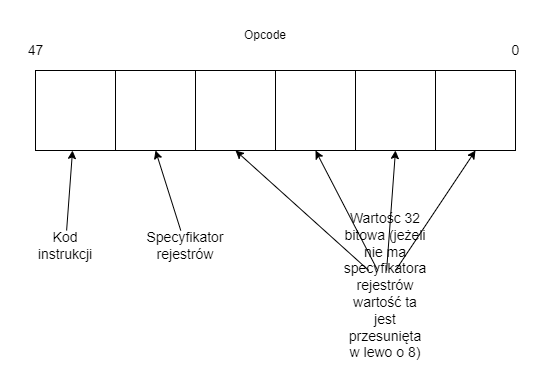

The diagram above was exported from draw.io. Its source (the exported page's mxGraphModel, read from the mxfile embedded in the PNG):
<mxGraphModel dx="1102" dy="857" grid="1" gridSize="10" guides="1" tooltips="1" connect="1" arrows="1" fold="1" page="1" pageScale="1" pageWidth="827" pageHeight="1169" math="0" shadow="0">
  <root>
    <mxCell id="0" />
    <mxCell id="1" parent="0" />
    <mxCell id="D0EoFRi8T5CvsxYcSKIk-1" value="" style="rounded=0;whiteSpace=wrap;html=1;" vertex="1" parent="1">
      <mxGeometry x="120" y="320" width="480" height="80" as="geometry" />
    </mxCell>
    <mxCell id="D0EoFRi8T5CvsxYcSKIk-2" value="" style="rounded=0;whiteSpace=wrap;html=1;" vertex="1" parent="1">
      <mxGeometry x="120" y="320" width="80" height="80" as="geometry" />
    </mxCell>
    <mxCell id="D0EoFRi8T5CvsxYcSKIk-3" value="" style="rounded=0;whiteSpace=wrap;html=1;" vertex="1" parent="1">
      <mxGeometry x="200" y="320" width="80" height="80" as="geometry" />
    </mxCell>
    <mxCell id="D0EoFRi8T5CvsxYcSKIk-4" value="" style="rounded=0;whiteSpace=wrap;html=1;" vertex="1" parent="1">
      <mxGeometry x="280" y="320" width="80" height="80" as="geometry" />
    </mxCell>
    <mxCell id="D0EoFRi8T5CvsxYcSKIk-5" value="" style="rounded=0;whiteSpace=wrap;html=1;" vertex="1" parent="1">
      <mxGeometry x="360" y="320" width="80" height="80" as="geometry" />
    </mxCell>
    <mxCell id="D0EoFRi8T5CvsxYcSKIk-6" value="" style="rounded=0;whiteSpace=wrap;html=1;" vertex="1" parent="1">
      <mxGeometry x="440" y="320" width="80" height="80" as="geometry" />
    </mxCell>
    <mxCell id="D0EoFRi8T5CvsxYcSKIk-7" value="" style="rounded=0;whiteSpace=wrap;html=1;" vertex="1" parent="1">
      <mxGeometry x="520" y="320" width="80" height="80" as="geometry" />
    </mxCell>
    <mxCell id="D0EoFRi8T5CvsxYcSKIk-8" value="Opcode" style="text;html=1;strokeColor=none;fillColor=none;align=center;verticalAlign=middle;whiteSpace=wrap;rounded=0;" vertex="1" parent="1">
      <mxGeometry x="320" y="270" width="60" height="30" as="geometry" />
    </mxCell>
    <mxCell id="D0EoFRi8T5CvsxYcSKIk-12" style="rounded=0;orthogonalLoop=1;jettySize=auto;html=1;fontSize=14;" edge="1" parent="1" source="D0EoFRi8T5CvsxYcSKIk-9" target="D0EoFRi8T5CvsxYcSKIk-2">
      <mxGeometry relative="1" as="geometry" />
    </mxCell>
    <mxCell id="D0EoFRi8T5CvsxYcSKIk-9" value="Kod instrukcji" style="text;html=1;strokeColor=none;fillColor=none;align=center;verticalAlign=middle;whiteSpace=wrap;rounded=0;fontSize=14;" vertex="1" parent="1">
      <mxGeometry x="120" y="480" width="60" height="30" as="geometry" />
    </mxCell>
    <mxCell id="D0EoFRi8T5CvsxYcSKIk-13" style="rounded=0;orthogonalLoop=1;jettySize=auto;html=1;entryX=0.5;entryY=1;entryDx=0;entryDy=0;fontSize=14;" edge="1" parent="1" source="D0EoFRi8T5CvsxYcSKIk-10" target="D0EoFRi8T5CvsxYcSKIk-3">
      <mxGeometry relative="1" as="geometry" />
    </mxCell>
    <mxCell id="D0EoFRi8T5CvsxYcSKIk-10" value="Specyfikator rejestrów" style="text;html=1;strokeColor=none;fillColor=none;align=center;verticalAlign=middle;whiteSpace=wrap;rounded=0;fontSize=14;" vertex="1" parent="1">
      <mxGeometry x="240" y="480" width="60" height="30" as="geometry" />
    </mxCell>
    <mxCell id="D0EoFRi8T5CvsxYcSKIk-14" style="rounded=0;orthogonalLoop=1;jettySize=auto;html=1;fontSize=14;entryX=0.5;entryY=1;entryDx=0;entryDy=0;" edge="1" parent="1" source="D0EoFRi8T5CvsxYcSKIk-11" target="D0EoFRi8T5CvsxYcSKIk-4">
      <mxGeometry relative="1" as="geometry" />
    </mxCell>
    <mxCell id="D0EoFRi8T5CvsxYcSKIk-15" style="rounded=0;orthogonalLoop=1;jettySize=auto;html=1;entryX=0.5;entryY=1;entryDx=0;entryDy=0;fontSize=14;" edge="1" parent="1" source="D0EoFRi8T5CvsxYcSKIk-11" target="D0EoFRi8T5CvsxYcSKIk-5">
      <mxGeometry relative="1" as="geometry" />
    </mxCell>
    <mxCell id="D0EoFRi8T5CvsxYcSKIk-16" style="rounded=0;orthogonalLoop=1;jettySize=auto;html=1;entryX=0.5;entryY=1;entryDx=0;entryDy=0;fontSize=14;" edge="1" parent="1" source="D0EoFRi8T5CvsxYcSKIk-11" target="D0EoFRi8T5CvsxYcSKIk-6">
      <mxGeometry relative="1" as="geometry" />
    </mxCell>
    <mxCell id="D0EoFRi8T5CvsxYcSKIk-17" style="rounded=0;orthogonalLoop=1;jettySize=auto;html=1;entryX=0.5;entryY=1;entryDx=0;entryDy=0;fontSize=14;" edge="1" parent="1" source="D0EoFRi8T5CvsxYcSKIk-11" target="D0EoFRi8T5CvsxYcSKIk-7">
      <mxGeometry relative="1" as="geometry" />
    </mxCell>
    <mxCell id="D0EoFRi8T5CvsxYcSKIk-11" value="Wartośc 32 bitowa (jeżeli nie ma specyfikatora rejestrów wartość ta jest przesunięta w lewo o 8)" style="text;html=1;strokeColor=none;fillColor=none;align=center;verticalAlign=middle;whiteSpace=wrap;rounded=0;fontSize=14;" vertex="1" parent="1">
      <mxGeometry x="440" y="520" width="60" height="30" as="geometry" />
    </mxCell>
    <mxCell id="D0EoFRi8T5CvsxYcSKIk-18" value="0" style="text;html=1;align=center;verticalAlign=middle;resizable=0;points=[];autosize=1;strokeColor=none;fillColor=none;fontSize=14;" vertex="1" parent="1">
      <mxGeometry x="590" y="290" width="20" height="20" as="geometry" />
    </mxCell>
    <mxCell id="D0EoFRi8T5CvsxYcSKIk-19" value="47" style="text;html=1;align=center;verticalAlign=middle;resizable=0;points=[];autosize=1;strokeColor=none;fillColor=none;fontSize=14;" vertex="1" parent="1">
      <mxGeometry x="105" y="290" width="30" height="20" as="geometry" />
    </mxCell>
  </root>
</mxGraphModel>